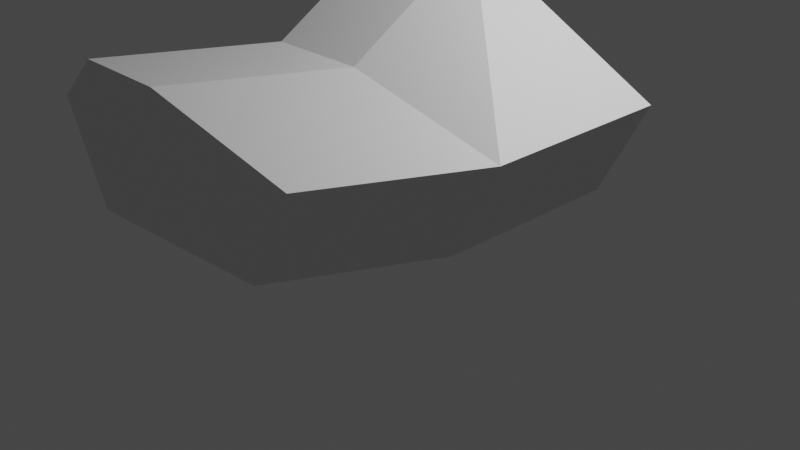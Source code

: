 # Source: Cenario_Pedra.blend  (saved by Blender 3.1.7; exported with 4.5.12 LTS)
import bpy
from mathutils import Matrix  # noqa: F401  (used for matrix-valued properties, if any)

bpy.ops.wm.read_factory_settings(use_empty=True)
scene = bpy.context.scene
scene.name = 'Scene'

# ---- collections
col_collection = bpy.data.collections.new('Collection'); scene.collection.children.link(col_collection)

# ---- materials (node trees are filled in below, after node groups)
mat_material = bpy.data.materials.new('Material')
mat_material.alpha_threshold = 0.0
mat_material.use_transparent_shadow = False
mat_material.line_color = (0.0, 0.0, 0.0, 1.0)

# ---- material node trees
mat_material.use_nodes = True; mat_material.node_tree.nodes.clear()
_N = mat_material.node_tree.nodes; _L = mat_material.node_tree.links
n0 = _N.new('ShaderNodeOutputMaterial'); n0.name = 'Material Output'; n0.location = (300, 300)
n1 = _N.new('ShaderNodeBsdfPrincipled'); n1.name = 'Principled BSDF'; n1.location = (10, 300)
n1.distribution = 'GGX'
n1.subsurface_method = 'BURLEY'
n1.inputs[2].default_value = 0.4
n1.inputs[3].default_value = 1.45
n1.inputs[27].default_value = (0.0, 0.0, 0.0, 1.0)
n1.inputs[28].default_value = 1.0
_L.new(n1.outputs[0], n0.inputs[0])
n0.is_active_output = True

# ---- world
world_world = bpy.data.worlds.new('World'); scene.world = world_world
world_world.use_nodes = True; world_world.node_tree.nodes.clear()
_N = world_world.node_tree.nodes; _L = world_world.node_tree.links
n0 = _N.new('ShaderNodeOutputWorld'); n0.name = 'World Output'; n0.location = (300, 300)
n1 = _N.new('ShaderNodeBackground'); n1.name = 'Background'; n1.location = (10, 300)
n1.inputs[0].default_value = (0.05088, 0.05088, 0.05088, 1.0)
_L.new(n1.outputs[0], n0.inputs[0])
n0.is_active_output = True
world_world.color = (0.05088, 0.05088, 0.05088)
world_world.use_sun_shadow = False
world_world.sun_shadow_jitter_overblur = 0.0

# ---- cameras
cam_camera = bpy.data.cameras.new('Camera')
cam_camera.clip_end = 100.0
cam_camera.ortho_scale = 7.314

# ---- lights
light_light = bpy.data.lights.new('Light', 'POINT')
light_light.transmission_factor = 0.0
light_light.energy = 1000.0
light_light.shadow_soft_size = 0.1
light_light.shadow_maximum_resolution = 0.006
light_light.use_absolute_resolution = True

# ---- meshes
me_cenario_pedra = bpy.data.meshes.new('Cenario_Pedra')
me_cenario_pedra.from_pydata([(5.618e-08, 1.0, 1.365), (0.5, 0.4417, 2.851), (0.5, -1.0, 1.952), (2.081, 1.132, 1.492), (2.081, -0.8685, 1.492), (1.581, 1.132, 0.4988), (1.581, -0.8685, 0.4988), (-0.5, 1.0, 0.4988), (-0.5, -1.0, 0.4988), (-1.0, 1.0, 1.492), (-1.0, -1.0, 1.492), (-0.5, 0.4417, 2.851), (-0.5, -1.0, 1.952), (-0.2461, -2.534, 1.952), (-0.7461, -2.534, 1.365), (1.335, -2.403, 1.492), (0.8348, -2.403, 0.4988), (-1.246, -2.534, 0.4988), (-1.746, -2.534, 1.492), (-1.246, -2.534, 1.952)], [], [(0, 1, 3), (6, 4, 15, 16), (1, 2, 4, 3), (0, 3, 5), (12, 10, 18, 19), (3, 4, 6, 5), (0, 5, 7), (10, 8, 17, 18), (5, 6, 8, 7), (0, 7, 9), (8, 6, 16, 17), (7, 8, 10, 9), (0, 9, 11), (4, 2, 13, 15), (9, 10, 12, 11), (0, 11, 1), (2, 12, 19, 13), (11, 12, 2, 1), (14, 15, 13), (14, 16, 15), (14, 17, 16), (14, 18, 17), (14, 19, 18), (14, 13, 19)])
_uv = me_cenario_pedra.uv_layers.new(name='UVMap')
_uv.uv.foreach_set('vector', [0.75, 0.25, 0.75, 0.49, 0.9578, 0.37, 0.6667, 1.0, 0.8333, 1.0, 0.8333, 1.0, 0.6667, 1.0, 1.0, 0.5, 1.0, 1.0, 0.8333, 1.0, 0.8333, 0.5, 0.75, 0.25, 0.9578, 0.37, 0.9578, 0.13, 0.1667, 1.0, 0.3333, 1.0, 0.3333, 1.0, 0.1667, 1.0, 0.8333, 0.5, 0.8333, 1.0, 0.6667, 1.0, 0.6667, 0.5, 0.75, 0.25, 0.9578, 0.13, 0.75, 0.01, 0.3333, 1.0, 0.5, 1.0, 0.5, 1.0, 0.3333, 1.0, 0.6667, 0.5, 0.6667, 1.0, 0.5, 1.0, 0.5, 0.5, 0.75, 0.25, 0.75, 0.01, 0.5422, 0.13, 0.5, 1.0, 0.6667, 1.0, 0.6667, 1.0, 0.5, 1.0, 0.5, 0.5, 0.5, 1.0, 0.3333, 1.0, 0.3333, 0.5, 0.75, 0.25, 0.5422, 0.13, 0.5422, 0.37, 0.8333, 1.0, 1.0, 1.0, 1.0, 1.0, 0.8333, 1.0, 0.3333, 0.5, 0.3333, 1.0, 0.1667, 1.0, 0.1667, 0.5, 0.75, 0.25, 0.5422, 0.37, 0.75, 0.49, -8.941e-08, 1.0, 0.1667, 1.0, 0.1667, 1.0, -8.941e-08, 1.0, 0.1667, 0.5, 0.1667, 1.0, -8.941e-08, 1.0, -8.941e-08, 0.5, 0.25, 0.25, 0.4578, 0.37, 0.25, 0.49, 0.25, 0.25, 0.4578, 0.13, 0.4578, 0.37, 0.25, 0.25, 0.25, 0.01, 0.4578, 0.13, 0.25, 0.25, 0.04215, 0.13, 0.25, 0.01, 0.25, 0.25, 0.04215, 0.37, 0.04215, 0.13, 0.25, 0.25, 0.25, 0.49, 0.04215, 0.37])
_ca = me_cenario_pedra.color_attributes.new('Col', 'BYTE_COLOR', 'CORNER')
_ca.data.foreach_set('color', [0.117, 0.117, 0.117, 1.0, 0.1119, 0.1119, 0.1119, 1.0, 0.1119, 0.1119, 0.1119, 1.0, 0.1221, 0.1221, 0.1221, 1.0, 0.1119, 0.1119, 0.1119, 1.0, 0.1119, 0.1119, 0.1119, 1.0, 0.1119, 0.1119, 0.1119, 1.0, 0.1119, 0.1119, 0.1119, 1.0, 0.1119, 0.1119, 0.1119, 1.0, 0.1119, 0.1119, 0.1119, 1.0, 0.1119, 0.1119, 0.1119, 1.0, 0.117, 0.117, 0.117, 1.0, 0.1119, 0.1119, 0.1119, 1.0, 0.117, 0.117, 0.117, 1.0, 0.1119, 0.1119, 0.1119, 1.0, 0.1119, 0.1119, 0.1119, 1.0, 0.1119, 0.1119, 0.1119, 1.0, 0.1119, 0.1119, 0.1119, 1.0, 0.1119, 0.1119, 0.1119, 1.0, 0.1119, 0.1119, 0.1119, 1.0, 0.1221, 0.1221, 0.1221, 1.0, 0.117, 0.117, 0.117, 1.0, 0.117, 0.117, 0.117, 1.0, 0.117, 0.117, 0.117, 1.0, 0.1119, 0.1119, 0.1119, 1.0, 0.1119, 0.1119, 0.1119, 1.0, 0.117, 0.117, 0.117, 1.0, 0.1119, 0.1119, 0.1119, 1.0, 0.1119, 0.1119, 0.1119, 1.0, 0.117, 0.117, 0.117, 1.0, 0.1221, 0.1221, 0.1221, 1.0, 0.117, 0.117, 0.117, 1.0, 0.1119, 0.1119, 0.1119, 1.0, 0.117, 0.117, 0.117, 1.0, 0.1119, 0.1119, 0.1119, 1.0, 0.1119, 0.1119, 0.1119, 1.0, 0.117, 0.117, 0.117, 1.0, 0.1221, 0.1221, 0.1221, 1.0, 0.1119, 0.1119, 0.1119, 1.0, 0.1119, 0.1119, 0.1119, 1.0, 0.1119, 0.1119, 0.1119, 1.0, 0.117, 0.117, 0.117, 1.0, 0.1119, 0.1119, 0.1119, 1.0, 0.1119, 0.1119, 0.1119, 1.0, 0.117, 0.117, 0.117, 1.0, 0.1119, 0.1119, 0.1119, 1.0, 0.1221, 0.1221, 0.1221, 1.0, 0.1119, 0.1119, 0.1119, 1.0, 0.1119, 0.1119, 0.1119, 1.0, 0.117, 0.117, 0.117, 1.0, 0.1119, 0.1119, 0.1119, 1.0, 0.1119, 0.1119, 0.1119, 1.0, 0.1119, 0.1119, 0.1119, 1.0, 0.1119, 0.1119, 0.1119, 1.0, 0.1221, 0.1221, 0.1221, 1.0, 0.117, 0.117, 0.117, 1.0, 0.1221, 0.1221, 0.1221, 1.0, 0.1119, 0.1119, 0.1119, 1.0, 0.1119, 0.1119, 0.1119, 1.0, 0.1119, 0.1119, 0.1119, 1.0, 0.1119, 0.1119, 0.1119, 1.0, 0.117, 0.117, 0.117, 1.0, 0.1221, 0.1221, 0.1221, 1.0, 0.1119, 0.1119, 0.1119, 1.0, 0.1119, 0.1119, 0.1119, 1.0, 0.1119, 0.1119, 0.1119, 1.0, 0.1119, 0.1119, 0.1119, 1.0, 0.1119, 0.1119, 0.1119, 1.0, 0.117, 0.117, 0.117, 1.0, 0.1119, 0.1119, 0.1119, 1.0, 0.1119, 0.1119, 0.1119, 1.0, 0.1119, 0.1119, 0.1119, 1.0, 0.1119, 0.1119, 0.1119, 1.0, 0.1119, 0.1119, 0.1119, 1.0, 0.1119, 0.1119, 0.1119, 1.0, 0.1119, 0.1119, 0.1119, 1.0, 0.1119, 0.1119, 0.1119, 1.0, 0.1119, 0.1119, 0.1119, 1.0, 0.1119, 0.1119, 0.1119, 1.0, 0.1119, 0.1119, 0.1119, 1.0, 0.1119, 0.1119, 0.1119, 1.0, 0.1119, 0.1119, 0.1119, 1.0, 0.117, 0.117, 0.117, 1.0, 0.1119, 0.1119, 0.1119, 1.0])
me_cenario_pedra.materials.append(mat_material)
me_cenario_pedra.use_remesh_preserve_volume = False
me_cenario_pedra.use_remesh_preserve_attributes = False
me_cenario_pedra.use_mirror_vertex_groups = False
me_cenario_pedra.update()

# ---- objects
ob_cenario_pedra = bpy.data.objects.new('Cenario_Pedra', me_cenario_pedra)
ob_light = bpy.data.objects.new('Light', light_light)
ob_camera = bpy.data.objects.new('Camera', cam_camera)

# ---- transforms, parenting, visibility, modifiers, constraints
ob_cenario_pedra.location = (0.0, 0.0, 0.0)
ob_cenario_pedra.lock_rotations_4d = False
ob_cenario_pedra.empty_display_type = 'ARROWS'
ob_cenario_pedra.lineart.crease_threshold = 0.0
ob_light.location = (4.076, 1.005, 5.904)
ob_light.rotation_euler = (0.6503, 0.05522, 1.866)
ob_light.lock_rotations_4d = False
ob_light.empty_display_type = 'ARROWS'
ob_light.color = (0.0, 0.0, 0.0, 0.0)
ob_light.lineart.crease_threshold = 0.0
ob_camera.location = (7.359, -6.926, 4.958)
ob_camera.rotation_euler = (1.109, 0.0, 0.8149)
ob_camera.lock_rotations_4d = False
ob_camera.empty_display_type = 'ARROWS'
ob_camera.color = (0.0, 0.0, 0.0, 0.0)
ob_camera.display_type = 'WIRE'
ob_camera.lineart.crease_threshold = 0.0

# ---- collection membership
col_collection.objects.link(ob_cenario_pedra)
col_collection.objects.link(ob_light)
col_collection.objects.link(ob_camera)

# ---- scene / render settings (as saved in the file)
scene.camera = ob_camera
scene.frame_start = 1; scene.frame_end = 250; scene.frame_set(1)
scene.render.engine = 'BLENDER_EEVEE_NEXT'
scene.cycles.use_denoising = False
scene.cycles.samples = 128
scene.cycles.sampling_pattern = 'TABULATED_SOBOL'
scene.cycles.use_adaptive_sampling = False
scene.cycles.use_light_tree = False
scene.view_settings.view_transform = 'Filmic'
bpy.context.view_layer.update()
